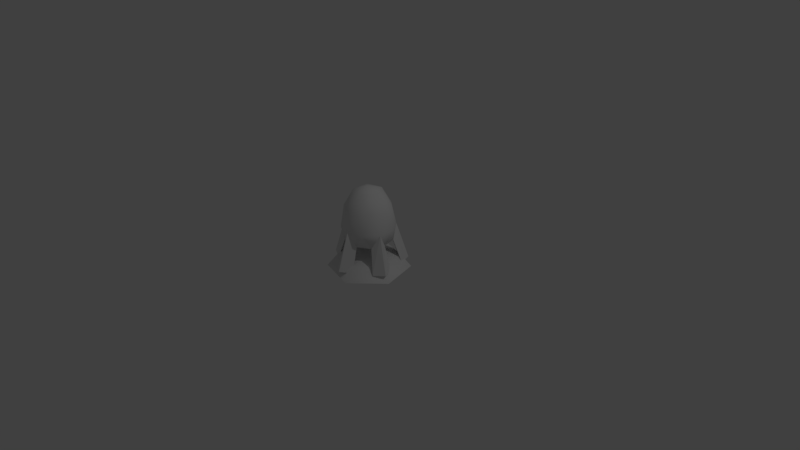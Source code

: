 # Source: lander.blend  (saved by Blender 2.79.0; exported with 4.5.12 LTS)
import bpy
from mathutils import Matrix  # noqa: F401  (used for matrix-valued properties, if any)

bpy.ops.wm.read_factory_settings(use_empty=True)
scene = bpy.context.scene
scene.name = 'Scene'

# ---- collections
col_collection_1 = bpy.data.collections.new('Collection 1'); scene.collection.children.link(col_collection_1)

# ---- world
world_world = bpy.data.worlds.new('World'); scene.world = world_world
world_world.color = (0.05088, 0.05088, 0.05088)
world_world.use_sun_shadow = False
world_world.sun_shadow_jitter_overblur = 0.0
world_world.cycles.sampling_method = 'MANUAL'

# ---- cameras
cam_camera = bpy.data.cameras.new('Camera')
cam_camera.clip_end = 100.0
cam_camera.lens = 35.0
cam_camera.sensor_width = 32.0
cam_camera.sensor_height = 18.0
cam_camera.ortho_scale = 7.314
cam_camera.dof.focus_distance = 0.0
cam_camera.dof.aperture_fstop = 128.0

# ---- lights
light_lamp = bpy.data.lights.new('Lamp', 'POINT')
light_lamp.transmission_factor = 0.0
light_lamp.cutoff_distance = 30.0
light_lamp.energy = 100.0
light_lamp.shadow_buffer_clip_start = 1.001
light_lamp.shadow_soft_size = 0.1
light_lamp.shadow_maximum_resolution = 0.006
light_lamp.use_absolute_resolution = True

# ---- meshes
me_cone = bpy.data.meshes.new('Cone')
me_cone.from_pydata([(-0.1052, 0.3925, -0.004915), (8.916e-11, 6.653e-09, 0.1008), (0.2874, 0.2874, -0.004915), (0.3925, -0.1052, -0.004915), (0.1052, -0.3925, -0.004915), (-0.2874, -0.2874, -0.004915), (-0.3925, 0.1052, -0.004915), (-0.1401, 0.5228, -0.1689), (0.3827, 0.3827, -0.1689), (0.5228, -0.1401, -0.1689), (0.1401, -0.5228, -0.1689), (-0.3827, -0.3827, -0.1689), (-0.5228, 0.1401, -0.1689)], [], [(0, 1, 2), (2, 1, 3), (3, 1, 4), (4, 1, 5), (5, 1, 6), (6, 1, 0), (5, 6, 12, 11), (4, 5, 11, 10), (3, 4, 10, 9), (2, 3, 9, 8), (6, 0, 7, 12), (0, 2, 8, 7)])
me_cone.polygons.foreach_set('use_smooth', [True] * 12)
me_cone.use_remesh_preserve_volume = False
me_cone.use_remesh_preserve_attributes = False
me_cone.use_mirror_vertex_groups = False
me_cone.update()
me_icosphere = bpy.data.meshes.new('Icosphere')
me_icosphere.from_pydata([(1.648e-09, -2.702e-09, 0.2019), (0.2551, -0.1853, 0.2353), (-0.09743, -0.2999, 0.2353), (-0.3153, -2.702e-09, 0.2353), (-0.09743, 0.2999, 0.2353), (0.2551, 0.1853, 0.2353), (0.09743, -0.2999, 0.6755), (-0.2551, -0.1853, 0.6755), (-0.2551, 0.1853, 0.6755), (0.09743, 0.2999, 0.6755), (0.3153, -2.702e-09, 0.6755), (1.648e-09, -2.702e-09, 0.9571), (0.09267, -0.2852, 0.2335), (0.2999, -2.702e-09, 0.2335), (-0.2426, -0.1763, 0.2335), (-0.2426, 0.1763, 0.2335), (0.09267, 0.2852, 0.2335), (0.3353, -0.1089, 0.4219), (0.3353, 0.1089, 0.4219), (1.648e-09, -0.3525, 0.4219), (0.2072, -0.2852, 0.4219), (-0.3353, -0.1089, 0.4219), (-0.2072, -0.2852, 0.4219), (-0.2072, 0.2852, 0.4219), (-0.3353, 0.1089, 0.4219), (0.2072, 0.2852, 0.4219), (1.648e-09, 0.3525, 0.4219), (0.2426, -0.1763, 0.7032), (-0.09267, -0.2852, 0.7032), (-0.2999, -2.702e-09, 0.7032), (-0.09267, 0.2852, 0.7032), (0.2426, 0.1763, 0.7032), (0.05727, -0.1763, 0.9044), (0.1853, -2.702e-09, 0.9044), (-0.1499, -0.1089, 0.9044), (-0.1499, 0.1089, 0.9044), (0.05727, 0.1763, 0.9044), (0.1254, -0.3859, -0.08928), (-0.1318, -0.4057, -0.0868), (0.4057, 2.101e-07, -0.08928), (0.3451, -0.2507, -0.0868), (-0.3282, -0.2385, -0.08928), (-0.4266, 2.101e-07, -0.0868), (-0.3282, 0.2385, -0.08928), (-0.1318, 0.4057, -0.0868), (0.1254, 0.3859, -0.08928), (0.3451, 0.2507, -0.0868), (0.4836, -0.1571, -0.07173), (2.664e-06, -0.5085, -0.07173), (-0.4836, -0.1571, -0.07173), (-0.2989, 0.4114, -0.07173), (0.2989, 0.4114, -0.07173)], [], [(3, 14, 41, 42), (21, 3, 42, 49), (12, 19, 48, 37), (1, 13, 39, 40), (2, 12, 37, 38), (1, 17, 20), (2, 19, 22), (3, 21, 24), (4, 23, 26), (5, 25, 18), (6, 27, 32), (7, 28, 34), (8, 29, 35), (9, 30, 36), (10, 31, 33), (33, 36, 11), (33, 31, 36), (31, 9, 36), (36, 35, 11), (36, 30, 35), (30, 8, 35), (35, 34, 11), (35, 29, 34), (29, 7, 34), (34, 32, 11), (34, 28, 32), (28, 6, 32), (32, 33, 11), (32, 27, 33), (27, 10, 33), (18, 31, 10), (18, 25, 31), (25, 9, 31), (26, 30, 9), (26, 23, 30), (23, 8, 30), (24, 29, 8), (24, 21, 29), (21, 7, 29), (22, 28, 7), (22, 19, 28), (19, 6, 28), (20, 27, 6), (20, 17, 27), (17, 10, 27), (25, 26, 9), (25, 16, 26), (16, 4, 26), (23, 24, 8), (23, 15, 24), (15, 3, 24), (21, 22, 7), (21, 14, 22), (14, 2, 22), (19, 20, 6), (19, 12, 20), (12, 1, 20), (17, 18, 10), (17, 13, 18), (13, 5, 18), (16, 0, 4), (5, 0, 16), (13, 0, 5), (1, 0, 13), (4, 0, 15), (3, 15, 0), (14, 0, 2), (0, 14, 3), (2, 0, 12), (12, 0, 1), (40, 39, 47), (38, 37, 48), (42, 41, 49), (44, 43, 50), (46, 45, 51), (15, 23, 50, 43), (4, 15, 43, 44), (23, 4, 44, 50), (5, 16, 45, 46), (13, 17, 47, 39), (17, 1, 40, 47), (25, 5, 46, 51), (14, 21, 49, 41), (19, 2, 38, 48), (16, 25, 51, 45)])
me_icosphere.polygons.foreach_set('use_smooth', [0, 0, 0, 0, 0, 1, 1, 1, 1, 1, 1, 1, 1, 1, 1, 1, 1, 1, 1, 1, 1, 1, 1, 1, 1, 1, 1, 1, 1, 1, 1, 1, 1, 1, 1, 1, 1, 1, 1, 1, 1, 1, 1, 1, 1, 1, 1, 1, 1, 1, 1, 1, 1, 1, 1, 1, 1, 1, 1, 1, 0, 0, 0, 0, 0, 0, 0, 0, 0, 0, 0, 0, 0, 0, 0, 0, 0, 0, 0, 0, 0, 0, 0, 0, 0])
me_icosphere.use_remesh_preserve_volume = False
me_icosphere.use_remesh_preserve_attributes = False
me_icosphere.use_mirror_vertex_groups = False
me_icosphere.update()

# ---- objects
ob_cone = bpy.data.objects.new('Cone', me_cone)
ob_icosphere = bpy.data.objects.new('Icosphere', me_icosphere)
ob_lamp = bpy.data.objects.new('Lamp', light_lamp)
ob_camera = bpy.data.objects.new('Camera', cam_camera)

# ---- transforms, parenting, visibility, modifiers, constraints
ob_cone.location = (0.0, 0.0, 0.0)
ob_cone.lineart.crease_threshold = 0.0
ob_icosphere.location = (0.0, 0.0, 0.0)
ob_icosphere.lineart.crease_threshold = 0.0
ob_lamp.location = (4.076, 1.005, 5.904)
ob_lamp.rotation_euler = (0.6503, 0.05522, 1.866)
ob_lamp.lock_rotations_4d = False
ob_lamp.empty_display_type = 'ARROWS'
ob_lamp.color = (0.0, 0.0, 0.0, 0.0)
ob_lamp.lineart.crease_threshold = 0.0
ob_camera.location = (7.481, -6.508, 5.344)
ob_camera.rotation_euler = (1.109, 0.0, 0.8149)
ob_camera.lock_rotations_4d = False
ob_camera.empty_display_type = 'ARROWS'
ob_camera.color = (0.0, 0.0, 0.0, 0.0)
ob_camera.display_type = 'WIRE'
ob_camera.lineart.crease_threshold = 0.0

# ---- collection membership
col_collection_1.objects.link(ob_cone)
col_collection_1.objects.link(ob_icosphere)
col_collection_1.objects.link(ob_lamp)
col_collection_1.objects.link(ob_camera)

# ---- scene / render settings (as saved in the file)
scene.camera = ob_camera
scene.frame_start = 1; scene.frame_end = 250; scene.frame_set(1)
scene.render.engine = 'BLENDER_EEVEE_NEXT'
scene.render.resolution_percentage = 50
scene.render.dither_intensity = 0.0
scene.cycles.use_denoising = False
scene.cycles.samples = 128
scene.cycles.sampling_pattern = 'TABULATED_SOBOL'
scene.cycles.use_adaptive_sampling = False
scene.cycles.use_light_tree = False
scene.cycles.blur_glossy = 0.0
scene.cycles.sample_clamp_indirect = 0.0
scene.view_settings.view_transform = 'Standard'
bpy.context.view_layer.update()
